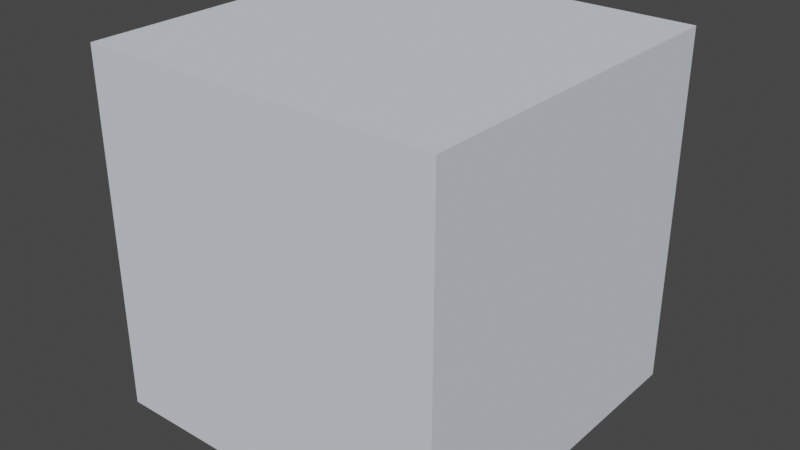 # Source: cube_01a.blend  (saved by Blender 4.1.24; exported with 4.5.12 LTS)
import bpy
from mathutils import Matrix  # noqa: F401  (used for matrix-valued properties, if any)

bpy.ops.wm.read_factory_settings(use_empty=True)
scene = bpy.context.scene
scene.name = 'Scene'

# ---- materials (node trees are filled in below, after node groups)
mat_dev_measuregeneric01b = bpy.data.materials.new('dev_measuregeneric01b')
mat_dev_measuregeneric01b.use_transparent_shadow = False
mat_dev_measuregeneric01b.diffuse_color = (0.6857, 0.74, 0.8005, 1.0)

# ---- material node trees

# ---- world
world_world = bpy.data.worlds.new('World'); scene.world = world_world
world_world.use_nodes = True; world_world.node_tree.nodes.clear()
_N = world_world.node_tree.nodes; _L = world_world.node_tree.links
n0 = _N.new('ShaderNodeOutputWorld'); n0.name = 'World Output'; n0.location = (300, 300)
n1 = _N.new('ShaderNodeBackground'); n1.name = 'Background'; n1.location = (10, 300)
n1.inputs[0].default_value = (0.05088, 0.05088, 0.05088, 1.0)
_L.new(n1.outputs[0], n0.inputs[0])
n0.is_active_output = True
world_world.color = (0.05088, 0.05088, 0.05088)
world_world.use_sun_shadow = False
world_world.sun_shadow_jitter_overblur = 0.0

# ---- meshes
me_cube_01a = bpy.data.meshes.new('cube_01a')
me_cube_01a.from_pydata([(-15.24, -15.24, 0.0), (-15.24, -15.24, 30.48), (-15.24, 15.24, 0.0), (-15.24, 15.24, 30.48), (15.24, -15.24, 0.0), (15.24, -15.24, 30.48), (15.24, 15.24, 0.0), (15.24, 15.24, 30.48)], [], [(0, 1, 3, 2), (2, 3, 7, 6), (6, 7, 5, 4), (4, 5, 1, 0), (2, 6, 4, 0), (7, 3, 1, 5)])
_uv = me_cube_01a.uv_layers.new(name='UVMap')
_uv.uv.foreach_set('vector', [0.25, 8.659e-05, 0.5, 8.659e-05, 0.5, 0.25, 0.25, 0.25, 0.25, 0.25, 0.5, 0.25, 0.5, 0.5, 0.25, 0.5, 0.25, 0.5, 0.5, 0.5, 0.5, 0.75, 0.25, 0.75, 0.25, 0.75, 0.5, 0.75, 0.5, 0.9999, 0.25, 0.9999, 8.659e-05, 0.5, 0.25, 0.5, 0.25, 0.75, 8.659e-05, 0.75, 0.5, 0.5, 0.75, 0.5, 0.75, 0.75, 0.5, 0.75])
me_cube_01a.materials.append(mat_dev_measuregeneric01b)
me_cube_01a.update()

# ---- objects
ob_cube_01a = bpy.data.objects.new('cube_01a', me_cube_01a)

# ---- transforms, parenting, visibility, modifiers, constraints
ob_cube_01a.location = (0.0, 0.0, 0.0)

# ---- collection membership
scene.collection.objects.link(ob_cube_01a)

# ---- scene / render settings (as saved in the file)
scene.frame_start = 1; scene.frame_end = 250; scene.frame_set(1)
scene.render.engine = 'BLENDER_EEVEE_NEXT'
scene.cycles.sampling_pattern = 'TABULATED_SOBOL'
scene.eevee.ray_tracing_options.trace_max_roughness = 0.0
scene.view_settings.view_transform = 'Filmic'
bpy.context.view_layer.update()

# ---- added for rendering (the .blend has no active camera and no usable light): camera, sun
cam_auto = bpy.data.cameras.new('AutoCamera')
cam_auto.lens = 50.0
cam_auto.sensor_width = 36.0
cam_auto.clip_end = 1000.0
ob_auto_camera = bpy.data.objects.new('AutoCamera', cam_auto)
scene.collection.objects.link(ob_auto_camera)
ob_auto_camera.location = (48.8453, -58.6144, 54.3162)
ob_auto_camera.rotation_euler = (1.09748, -7.21219e-08, 0.694738)
scene.camera = ob_auto_camera
light_auto_sun = bpy.data.lights.new('AutoSun', 'SUN')
light_auto_sun.energy = 3.0
light_auto_sun.angle = 0.0523599
ob_auto_sun = bpy.data.objects.new('AutoSun', light_auto_sun)
scene.collection.objects.link(ob_auto_sun)
ob_auto_sun.rotation_euler = (0.872665, 0.174533, 0.523599)
bpy.context.view_layer.update()
